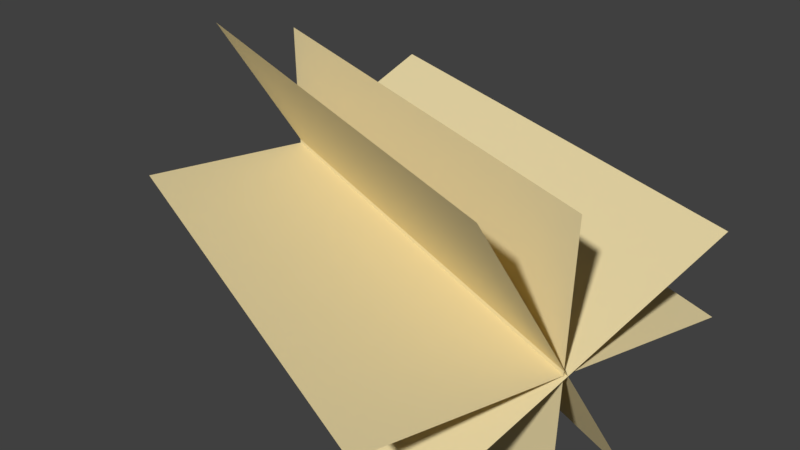 # Source: Muzzleflash.blend  (saved by Blender 2.78.0; exported with 4.5.12 LTS)
import bpy
from mathutils import Matrix  # noqa: F401  (used for matrix-valued properties, if any)

bpy.ops.wm.read_factory_settings(use_empty=True)
scene = bpy.context.scene
scene.name = 'Scene'

# ---- collections
col_collection_1 = bpy.data.collections.new('Collection 1'); scene.collection.children.link(col_collection_1)

# ---- materials (node trees are filled in below, after node groups)
mat_material_001 = bpy.data.materials.new('Material.001')
mat_material_001.alpha_threshold = 0.0
mat_material_001.use_transparent_shadow = False
mat_material_001.diffuse_color = (0.8, 0.6779, 0.38, 1.0)
mat_material_001.roughness = 0.5
mat_material_001.specular_intensity = 0.0

# ---- material node trees

# ---- world
world_world = bpy.data.worlds.new('World'); scene.world = world_world
world_world.color = (0.05088, 0.05088, 0.05088)
world_world.use_sun_shadow = False
world_world.sun_shadow_jitter_overblur = 0.0
world_world.cycles.sampling_method = 'MANUAL'

# ---- cameras
cam_camera_001 = bpy.data.cameras.new('Camera.001')
cam_camera_001.clip_end = 100.0
cam_camera_001.lens = 35.0
cam_camera_001.sensor_width = 32.0
cam_camera_001.sensor_height = 18.0
cam_camera_001.display_size = 2.0
cam_camera_001.dof.focus_distance = 0.0
cam_camera_001.dof.aperture_fstop = 128.0
cam_camera_001.dof.aperture_blades = 6

# ---- meshes
me_plane_003 = bpy.data.meshes.new('Plane.003')
me_plane_003.from_pydata([(-0.7484, -0.5971, 0.0), (0.7484, -0.5971, 0.0), (-0.7484, 0.4212, 0.0), (0.7484, 0.4212, 0.0), (-0.7484, -0.04664, 0.5157), (0.7484, -0.04664, 0.5157), (-0.7484, -0.04664, -0.5026), (0.7484, -0.04664, -0.5026), (-0.7554, 0.4679, -0.3033), (0.7413, 0.4679, -0.3033), (-0.7554, -0.4156, 0.203), (0.7413, -0.4156, 0.203), (-0.7554, -0.3219, -0.4805), (0.7413, -0.3219, -0.4805), (-0.7554, 0.1845, 0.403), (0.7413, 0.1845, 0.403)], [], [(0, 1, 3, 2), (4, 5, 7, 6), (8, 9, 11, 10), (12, 13, 15, 14)])
_uv = me_plane_003.uv_layers.new(name='UVMap')
_uv.uv.foreach_set('vector', [0.1251, 0.1397, 0.9187, 0.1397, 0.9187, 0.8199, 0.1251, 0.8199, 0.1251, 0.1397, 0.9187, 0.1397, 0.9187, 0.8199, 0.1251, 0.8199, 0.1251, 0.1397, 0.9187, 0.1397, 0.9187, 0.8199, 0.1251, 0.8199, 0.1251, 0.1397, 0.9187, 0.1397, 0.9187, 0.8199, 0.1251, 0.8199])
me_plane_003.materials.append(mat_material_001)
me_plane_003.use_remesh_preserve_volume = False
me_plane_003.use_remesh_preserve_attributes = False
me_plane_003.use_mirror_vertex_groups = False
me_plane_003.update()

# ---- objects
ob_camera = bpy.data.objects.new('Camera', cam_camera_001)
ob_plane_003 = bpy.data.objects.new('Plane.003', me_plane_003)

# ---- transforms, parenting, visibility, modifiers, constraints
ob_camera.location = (1.941, -1.146, 1.283)
ob_camera.rotation_euler = (1.058, -2.344e-06, 1.061)
ob_camera.lineart.crease_threshold = 0.0
ob_plane_003.location = (0.007042, -0.02017, -0.04031)
ob_plane_003.rotation_euler = (-1.05, -0.0, 0.0)
ob_plane_003.lineart.crease_threshold = 0.0

# ---- collection membership
col_collection_1.objects.link(ob_camera)
col_collection_1.objects.link(ob_plane_003)

# ---- scene / render settings (as saved in the file)
scene.camera = ob_camera
scene.frame_start = 1; scene.frame_end = 250; scene.frame_set(1)
scene.render.engine = 'BLENDER_EEVEE_NEXT'
scene.render.resolution_percentage = 50
scene.render.dither_intensity = 0.0
scene.cycles.use_denoising = False
scene.cycles.samples = 128
scene.cycles.sampling_pattern = 'TABULATED_SOBOL'
scene.cycles.light_sampling_threshold = 0.0
scene.cycles.use_adaptive_sampling = False
scene.cycles.use_light_tree = False
scene.cycles.blur_glossy = 0.0
scene.cycles.sample_clamp_indirect = 0.0
scene.view_settings.view_transform = 'Standard'
bpy.context.view_layer.update()

# ---- added for rendering (the .blend has no usable light): sun
light_auto_sun = bpy.data.lights.new('AutoSun', 'SUN')
light_auto_sun.energy = 3.0
light_auto_sun.angle = 0.0523599
ob_auto_sun = bpy.data.objects.new('AutoSun', light_auto_sun)
scene.collection.objects.link(ob_auto_sun)
ob_auto_sun.rotation_euler = (0.872665, 0.174533, 0.523599)
bpy.context.view_layer.update()
